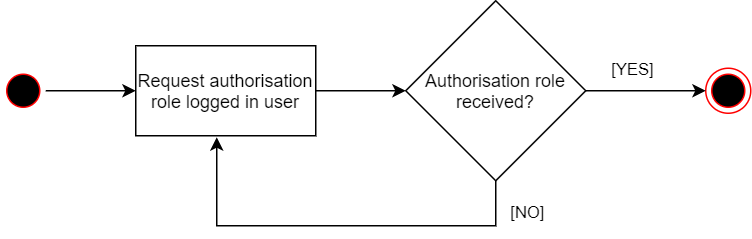

The diagram above was exported from draw.io. Its source (the exported page's mxGraphModel, read from the mxfile embedded in the PNG):
<mxGraphModel dx="1102" dy="875" grid="1" gridSize="10" guides="1" tooltips="1" connect="1" arrows="1" fold="1" page="1" pageScale="1" pageWidth="2336" pageHeight="1654" math="0" shadow="0">
  <root>
    <mxCell id="0" />
    <mxCell id="1" parent="0" />
    <mxCell id="3gU2gBubWAYzH-jrsIxw-2" value="" style="edgeStyle=orthogonalEdgeStyle;rounded=0;orthogonalLoop=1;jettySize=auto;html=1;" edge="1" parent="1" source="89FKyo4nO2U7r55Wx7xn-2" target="89FKyo4nO2U7r55Wx7xn-9">
      <mxGeometry relative="1" as="geometry" />
    </mxCell>
    <mxCell id="89FKyo4nO2U7r55Wx7xn-2" value="" style="ellipse;html=1;shape=startState;fillColor=#000000;strokeColor=#ff0000;" parent="1" vertex="1">
      <mxGeometry x="70" y="125" width="30" height="30" as="geometry" />
    </mxCell>
    <mxCell id="89FKyo4nO2U7r55Wx7xn-3" value="" style="ellipse;html=1;shape=endState;fillColor=#000000;strokeColor=#ff0000;" parent="1" vertex="1">
      <mxGeometry x="540" y="125" width="30" height="30" as="geometry" />
    </mxCell>
    <mxCell id="89FKyo4nO2U7r55Wx7xn-4" value="Authorisation role&lt;br&gt;received?" style="rhombus;whiteSpace=wrap;html=1;" parent="1" vertex="1">
      <mxGeometry x="340" y="80" width="120" height="120" as="geometry" />
    </mxCell>
    <mxCell id="89FKyo4nO2U7r55Wx7xn-5" value="" style="endArrow=classic;html=1;rounded=0;exitX=1;exitY=0.5;exitDx=0;exitDy=0;" parent="1" source="89FKyo4nO2U7r55Wx7xn-4" edge="1">
      <mxGeometry relative="1" as="geometry">
        <mxPoint x="530" y="265" as="sourcePoint" />
        <mxPoint x="540" y="140" as="targetPoint" />
      </mxGeometry>
    </mxCell>
    <mxCell id="89FKyo4nO2U7r55Wx7xn-6" value="[YES]" style="edgeLabel;resizable=0;html=1;align=center;verticalAlign=middle;" parent="89FKyo4nO2U7r55Wx7xn-5" connectable="0" vertex="1">
      <mxGeometry relative="1" as="geometry">
        <mxPoint x="-10" y="-15" as="offset" />
      </mxGeometry>
    </mxCell>
    <mxCell id="3gU2gBubWAYzH-jrsIxw-1" value="" style="edgeStyle=orthogonalEdgeStyle;rounded=0;orthogonalLoop=1;jettySize=auto;html=1;" edge="1" parent="1" source="89FKyo4nO2U7r55Wx7xn-9" target="89FKyo4nO2U7r55Wx7xn-4">
      <mxGeometry relative="1" as="geometry" />
    </mxCell>
    <mxCell id="89FKyo4nO2U7r55Wx7xn-9" value="Request authorisation role logged in user" style="rounded=0;whiteSpace=wrap;html=1;" parent="1" vertex="1">
      <mxGeometry x="160" y="110" width="120" height="60" as="geometry" />
    </mxCell>
    <mxCell id="89FKyo4nO2U7r55Wx7xn-14" value="" style="endArrow=classic;html=1;rounded=0;exitX=0.5;exitY=1;exitDx=0;exitDy=0;entryX=0.45;entryY=1.017;entryDx=0;entryDy=0;entryPerimeter=0;" parent="1" source="89FKyo4nO2U7r55Wx7xn-4" edge="1" target="89FKyo4nO2U7r55Wx7xn-9">
      <mxGeometry relative="1" as="geometry">
        <mxPoint x="390" y="260" as="sourcePoint" />
        <mxPoint x="400" y="260" as="targetPoint" />
        <Array as="points">
          <mxPoint x="400" y="230" />
          <mxPoint x="214" y="230" />
        </Array>
      </mxGeometry>
    </mxCell>
    <mxCell id="89FKyo4nO2U7r55Wx7xn-15" value="[NO]" style="edgeLabel;resizable=0;html=1;align=center;verticalAlign=middle;" parent="89FKyo4nO2U7r55Wx7xn-14" connectable="0" vertex="1">
      <mxGeometry relative="1" as="geometry">
        <mxPoint x="127" y="-10" as="offset" />
      </mxGeometry>
    </mxCell>
  </root>
</mxGraphModel>